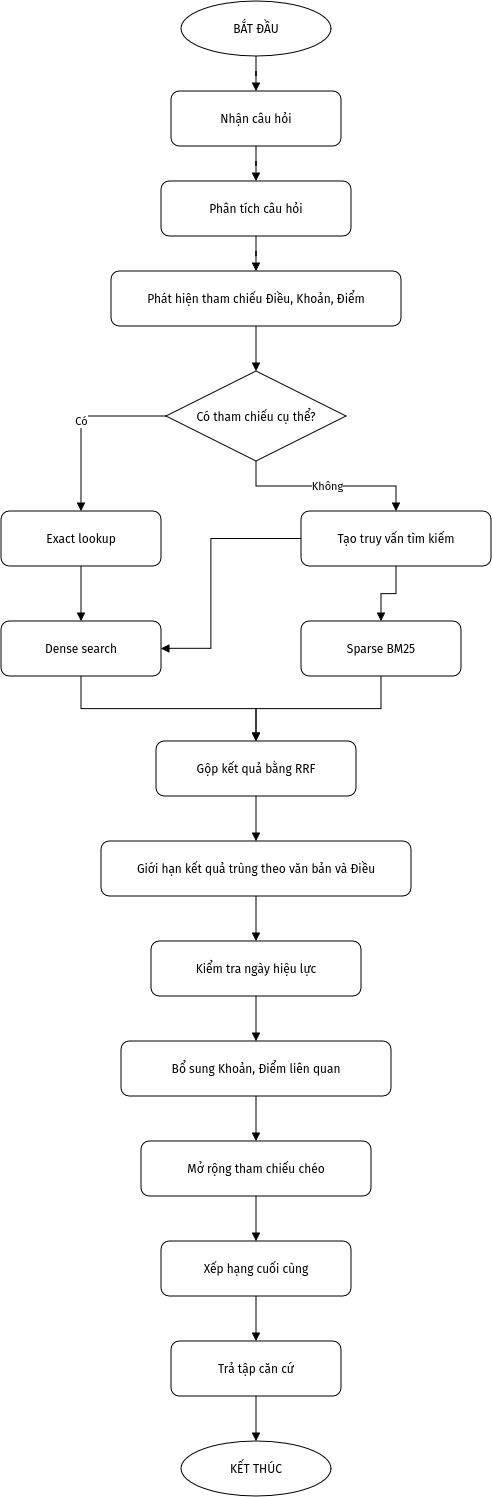

The diagram above was exported from draw.io. Its source (the exported page's mxGraphModel, read from the mxfile embedded in the PNG):
<mxGraphModel dx="2492" dy="1656" grid="1" gridSize="10" guides="1" tooltips="1" connect="1" arrows="1" fold="1" page="1" pageScale="1" pageWidth="1169" pageHeight="2000" math="0" shadow="0">
  <root>
    <mxCell id="0" />
    <mxCell id="1" parent="0" />
    <mxCell id="s" parent="1" style="ellipse;whiteSpace=wrap;html=1;fillColor=#ffffff;strokeColor=#000000;" value="BẮT ĐẦU" vertex="1">
      <mxGeometry height="55" width="150" x="480" y="70" as="geometry" />
    </mxCell>
    <mxCell id="q" parent="1" style="rounded=1;whiteSpace=wrap;html=1;fillColor=#ffffff;strokeColor=#000000;" value="Nhận câu hỏi" vertex="1">
      <mxGeometry height="55" width="170" x="470" y="160" as="geometry" />
    </mxCell>
    <mxCell id="an" parent="1" style="rounded=1;whiteSpace=wrap;html=1;fillColor=#ffffff;strokeColor=#000000;" value="Phân tích câu hỏi" vertex="1">
      <mxGeometry height="55" width="190" x="460" y="250" as="geometry" />
    </mxCell>
    <mxCell id="ref" parent="1" style="rounded=1;whiteSpace=wrap;html=1;fillColor=#ffffff;strokeColor=#000000;" value="Phát hiện tham chiếu Điều, Khoản, Điểm" vertex="1">
      <mxGeometry height="55" width="290" x="410" y="340" as="geometry" />
    </mxCell>
    <mxCell id="explicit" parent="1" style="rhombus;whiteSpace=wrap;html=1;fillColor=#ffffff;strokeColor=#000000;" value="Có tham chiếu cụ thể?" vertex="1">
      <mxGeometry height="90" width="180" x="465" y="440" as="geometry" />
    </mxCell>
    <mxCell id="exact" parent="1" style="rounded=1;whiteSpace=wrap;html=1;fillColor=#ffffff;strokeColor=#000000;" value="Exact lookup" vertex="1">
      <mxGeometry height="55" width="160" x="300" y="580" as="geometry" />
    </mxCell>
    <mxCell id="queries" parent="1" style="rounded=1;whiteSpace=wrap;html=1;fillColor=#ffffff;strokeColor=#000000;" value="Tạo truy vấn tìm kiếm" vertex="1">
      <mxGeometry height="55" width="190" x="600" y="580" as="geometry" />
    </mxCell>
    <mxCell id="dense" parent="1" style="rounded=1;whiteSpace=wrap;html=1;fillColor=#ffffff;strokeColor=#000000;" value="Dense search" vertex="1">
      <mxGeometry height="55" width="160" x="300" y="690" as="geometry" />
    </mxCell>
    <mxCell id="sparse" parent="1" style="rounded=1;whiteSpace=wrap;html=1;fillColor=#ffffff;strokeColor=#000000;" value="Sparse BM25" vertex="1">
      <mxGeometry height="55" width="160" x="600" y="690" as="geometry" />
    </mxCell>
    <mxCell id="rrf" parent="1" style="rounded=1;whiteSpace=wrap;html=1;fillColor=#ffffff;strokeColor=#000000;" value="Gộp kết quả bằng RRF" vertex="1">
      <mxGeometry height="55" width="200" x="455" y="810" as="geometry" />
    </mxCell>
    <mxCell id="dedup" parent="1" style="rounded=1;whiteSpace=wrap;html=1;fillColor=#ffffff;strokeColor=#000000;" value="Giới hạn kết quả trùng theo văn bản và Điều" vertex="1">
      <mxGeometry height="55" width="310" x="400" y="910" as="geometry" />
    </mxCell>
    <mxCell id="date" parent="1" style="rounded=1;whiteSpace=wrap;html=1;fillColor=#ffffff;strokeColor=#000000;" value="Kiểm tra ngày hiệu lực" vertex="1">
      <mxGeometry height="55" width="210" x="450" y="1010" as="geometry" />
    </mxCell>
    <mxCell id="sib" parent="1" style="rounded=1;whiteSpace=wrap;html=1;fillColor=#ffffff;strokeColor=#000000;" value="Bổ sung Khoản, Điểm liên quan" vertex="1">
      <mxGeometry height="55" width="270" x="420" y="1110" as="geometry" />
    </mxCell>
    <mxCell id="xref" parent="1" style="rounded=1;whiteSpace=wrap;html=1;fillColor=#ffffff;strokeColor=#000000;" value="Mở rộng tham chiếu chéo" vertex="1">
      <mxGeometry height="55" width="230" x="440" y="1210" as="geometry" />
    </mxCell>
    <mxCell id="rank" parent="1" style="rounded=1;whiteSpace=wrap;html=1;fillColor=#ffffff;strokeColor=#000000;" value="Xếp hạng cuối cùng" vertex="1">
      <mxGeometry height="55" width="190" x="460" y="1310" as="geometry" />
    </mxCell>
    <mxCell id="evidence" parent="1" style="rounded=1;whiteSpace=wrap;html=1;fillColor=#ffffff;strokeColor=#000000;" value="Trả tập căn cứ" vertex="1">
      <mxGeometry height="55" width="170" x="470" y="1410" as="geometry" />
    </mxCell>
    <mxCell id="e" parent="1" style="ellipse;whiteSpace=wrap;html=1;fillColor=#ffffff;strokeColor=#000000;" value="KẾT THÚC" vertex="1">
      <mxGeometry height="55" width="150" x="480" y="1510" as="geometry" />
    </mxCell>
    <mxCell id="e1" edge="1" parent="1" source="s" style="edgeStyle=orthogonalEdgeStyle;rounded=0;orthogonalLoop=1;jettySize=auto;html=1;endArrow=block;endFill=1;" target="q" value="">
      <mxGeometry relative="1" as="geometry" />
    </mxCell>
    <mxCell id="e2" edge="1" parent="1" source="q" style="edgeStyle=orthogonalEdgeStyle;rounded=0;orthogonalLoop=1;jettySize=auto;html=1;endArrow=block;endFill=1;" target="an" value="">
      <mxGeometry relative="1" as="geometry" />
    </mxCell>
    <mxCell id="e3" edge="1" parent="1" source="an" style="edgeStyle=orthogonalEdgeStyle;rounded=0;orthogonalLoop=1;jettySize=auto;html=1;endArrow=block;endFill=1;" target="ref" value="">
      <mxGeometry relative="1" as="geometry" />
    </mxCell>
    <mxCell id="e4" edge="1" parent="1" source="ref" style="edgeStyle=orthogonalEdgeStyle;rounded=0;orthogonalLoop=1;jettySize=auto;html=1;endArrow=block;endFill=1;" target="explicit" value="">
      <mxGeometry relative="1" as="geometry" />
    </mxCell>
    <mxCell id="e5" edge="1" parent="1" source="explicit" style="edgeStyle=orthogonalEdgeStyle;rounded=0;orthogonalLoop=1;jettySize=auto;html=1;endArrow=block;endFill=1;" target="exact" value="Có">
      <mxGeometry relative="1" as="geometry" />
    </mxCell>
    <mxCell id="e6" edge="1" parent="1" source="explicit" style="edgeStyle=orthogonalEdgeStyle;rounded=0;orthogonalLoop=1;jettySize=auto;html=1;endArrow=block;endFill=1;" target="queries" value="Không">
      <mxGeometry relative="1" as="geometry" />
    </mxCell>
    <mxCell id="e7" edge="1" parent="1" source="exact" style="edgeStyle=orthogonalEdgeStyle;rounded=0;orthogonalLoop=1;jettySize=auto;html=1;endArrow=block;endFill=1;" target="dense" value="">
      <mxGeometry relative="1" as="geometry" />
    </mxCell>
    <mxCell id="e8" edge="1" parent="1" source="queries" style="edgeStyle=orthogonalEdgeStyle;rounded=0;orthogonalLoop=1;jettySize=auto;html=1;endArrow=block;endFill=1;" target="dense" value="">
      <mxGeometry relative="1" as="geometry">
        <Array as="points">
          <mxPoint x="510.03" y="607.48" />
          <mxPoint x="510.03" y="717.48" />
        </Array>
      </mxGeometry>
    </mxCell>
    <mxCell id="e9" edge="1" parent="1" source="queries" style="edgeStyle=orthogonalEdgeStyle;rounded=0;orthogonalLoop=1;jettySize=auto;html=1;endArrow=block;endFill=1;" target="sparse" value="">
      <mxGeometry relative="1" as="geometry" />
    </mxCell>
    <mxCell id="e10" edge="1" parent="1" source="dense" style="edgeStyle=orthogonalEdgeStyle;rounded=0;orthogonalLoop=1;jettySize=auto;html=1;endArrow=block;endFill=1;" target="rrf" value="">
      <mxGeometry relative="1" as="geometry" />
    </mxCell>
    <mxCell id="e11" edge="1" parent="1" source="sparse" style="edgeStyle=orthogonalEdgeStyle;rounded=0;orthogonalLoop=1;jettySize=auto;html=1;endArrow=block;endFill=1;" target="rrf" value="">
      <mxGeometry relative="1" as="geometry" />
    </mxCell>
    <mxCell id="e12" edge="1" parent="1" source="rrf" style="edgeStyle=orthogonalEdgeStyle;rounded=0;orthogonalLoop=1;jettySize=auto;html=1;endArrow=block;endFill=1;" target="dedup" value="">
      <mxGeometry relative="1" as="geometry" />
    </mxCell>
    <mxCell id="e13" edge="1" parent="1" source="dedup" style="edgeStyle=orthogonalEdgeStyle;rounded=0;orthogonalLoop=1;jettySize=auto;html=1;endArrow=block;endFill=1;" target="date" value="">
      <mxGeometry relative="1" as="geometry" />
    </mxCell>
    <mxCell id="e14" edge="1" parent="1" source="date" style="edgeStyle=orthogonalEdgeStyle;rounded=0;orthogonalLoop=1;jettySize=auto;html=1;endArrow=block;endFill=1;" target="sib" value="">
      <mxGeometry relative="1" as="geometry" />
    </mxCell>
    <mxCell id="e15" edge="1" parent="1" source="sib" style="edgeStyle=orthogonalEdgeStyle;rounded=0;orthogonalLoop=1;jettySize=auto;html=1;endArrow=block;endFill=1;" target="xref" value="">
      <mxGeometry relative="1" as="geometry" />
    </mxCell>
    <mxCell id="e16" edge="1" parent="1" source="xref" style="edgeStyle=orthogonalEdgeStyle;rounded=0;orthogonalLoop=1;jettySize=auto;html=1;endArrow=block;endFill=1;" target="rank" value="">
      <mxGeometry relative="1" as="geometry" />
    </mxCell>
    <mxCell id="e17" edge="1" parent="1" source="rank" style="edgeStyle=orthogonalEdgeStyle;rounded=0;orthogonalLoop=1;jettySize=auto;html=1;endArrow=block;endFill=1;" target="evidence" value="">
      <mxGeometry relative="1" as="geometry" />
    </mxCell>
    <mxCell id="e18" edge="1" parent="1" source="evidence" style="edgeStyle=orthogonalEdgeStyle;rounded=0;orthogonalLoop=1;jettySize=auto;html=1;endArrow=block;endFill=1;" target="e" value="">
      <mxGeometry relative="1" as="geometry" />
    </mxCell>
  </root>
</mxGraphModel>